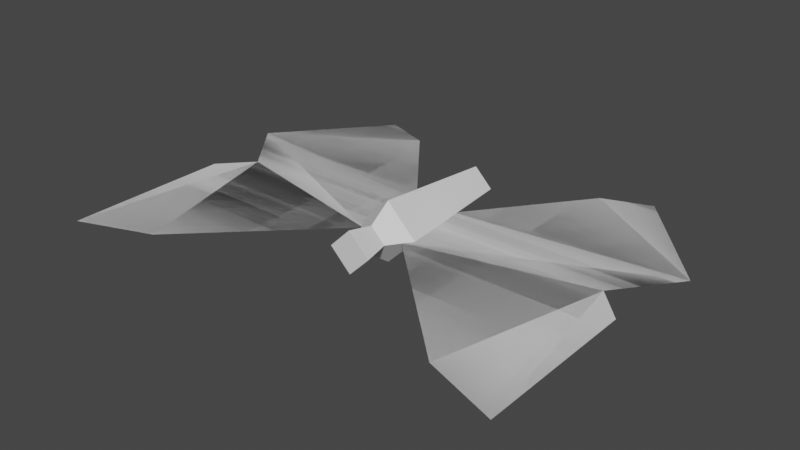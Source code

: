 # Source: batterfly.blend  (saved by Blender 3.6.11; exported with 4.5.12 LTS)
import bpy
from mathutils import Matrix  # noqa: F401  (used for matrix-valued properties, if any)

bpy.ops.wm.read_factory_settings(use_empty=True)
scene = bpy.context.scene
scene.name = 'Scene'

# ---- materials (node trees are filled in below, after node groups)
mat_material_001 = bpy.data.materials.new('Material.001')
mat_material_001.use_transparent_shadow = False
mat_material_002 = bpy.data.materials.new('Material.002')
mat_material_002.use_transparent_shadow = False

# ---- material node trees
mat_material_001.use_nodes = True; mat_material_001.node_tree.nodes.clear()
_N = mat_material_001.node_tree.nodes; _L = mat_material_001.node_tree.links
n0 = _N.new('ShaderNodeBsdfPrincipled'); n0.name = 'Principled BSDF'; n0.location = (10, 300)
n0.distribution = 'GGX'
n0.subsurface_method = 'RANDOM_WALK_SKIN'
n0.inputs[3].default_value = 1.45
n0.inputs[27].default_value = (0.0, 0.0, 0.0, 1.0)
n0.inputs[28].default_value = 1.0
n1 = _N.new('ShaderNodeOutputMaterial'); n1.name = 'Material Output'; n1.location = (300, 300)
_L.new(n0.outputs[0], n1.inputs[0])
n1.is_active_output = True
mat_material_002.use_nodes = True; mat_material_002.node_tree.nodes.clear()
_N = mat_material_002.node_tree.nodes; _L = mat_material_002.node_tree.links
n0 = _N.new('ShaderNodeBsdfPrincipled'); n0.name = 'Principled BSDF'; n0.location = (10, 300)
n0.distribution = 'GGX'
n0.subsurface_method = 'RANDOM_WALK_SKIN'
n0.inputs[3].default_value = 1.45
n0.inputs[27].default_value = (0.0, 0.0, 0.0, 1.0)
n0.inputs[28].default_value = 1.0
n1 = _N.new('ShaderNodeOutputMaterial'); n1.name = 'Material Output'; n1.location = (300, 300)
_L.new(n0.outputs[0], n1.inputs[0])
n1.is_active_output = True

# ---- world
world_world = bpy.data.worlds.new('World'); scene.world = world_world
world_world.use_nodes = True; world_world.node_tree.nodes.clear()
_N = world_world.node_tree.nodes; _L = world_world.node_tree.links
n0 = _N.new('ShaderNodeOutputWorld'); n0.name = 'World Output'; n0.location = (300, 300)
n1 = _N.new('ShaderNodeBackground'); n1.name = 'Background'; n1.location = (10, 300)
n1.inputs[0].default_value = (0.05088, 0.05088, 0.05088, 1.0)
_L.new(n1.outputs[0], n0.inputs[0])
n0.is_active_output = True
world_world.color = (0.05088, 0.05088, 0.05088)
world_world.use_sun_shadow = False
world_world.sun_shadow_jitter_overblur = 0.0

# ---- meshes
me_mesh = bpy.data.meshes.new('Mesh')
me_mesh.from_pydata([(-0.05505, -3.942e-35, 0.2179), (0.0, -0.05505, 0.2179), (0.0, 0.05505, 0.2179), (0.05505, -3.942e-35, 0.2179), (0.0, 0.04755, -0.251), (0.04755, 2.074e-09, -0.251), (-0.04755, 2.074e-09, -0.251), (0.0, -0.04755, -0.251), (-0.03802, -2.59e-35, 0.1431), (0.0, 0.03802, 0.1431), (0.03802, -2.59e-35, 0.1431), (0.0, -0.03802, 0.1431), (-0.07909, -1.546e-35, 0.08544), (0.0, 0.07909, 0.08544), (0.07909, -1.546e-35, 0.08544), (0.0, -0.07909, 0.08544), (-0.5927, -3.749e-16, 0.5093), (-0.05684, -6.349e-17, 0.1068), (-0.4049, 3.568e-16, -0.4232), (-0.05684, 8.757e-17, -0.08822), (-0.5166, 1.767e-17, 0.002466), (-0.6364, 1.27e-16, -0.1508), (-0.5927, -4.524e-17, 0.08375), (-0.4026, -3.052e-16, 0.4403), (-0.2814, 3.021e-16, -0.3782), (0.5927, -1.11e-16, 0.5093), (0.05684, -2.165e-17, 0.1068), (0.4049, 1.055e-16, -0.4232), (0.05684, 2.165e-17, -0.08822), (0.5166, 1.514e-18, 0.002466), (0.6364, 2.61e-17, -0.1508), (0.5927, -1.654e-17, 0.08375), (0.4026, -7.932e-17, 0.4403), (0.2814, 7.574e-17, -0.3782), (-0.5927, -3.749e-16, 0.5093), (-0.05684, -6.349e-17, 0.1068), (-0.4049, 3.568e-16, -0.4232), (-0.05684, 8.757e-17, -0.08822), (-0.5166, 1.767e-17, 0.002466), (-0.6364, 1.27e-16, -0.1508), (-0.5927, -4.524e-17, 0.08375), (-0.4026, -3.052e-16, 0.4403), (-0.2814, 3.021e-16, -0.3782), (0.5927, -1.11e-16, 0.5093), (0.05684, -2.165e-17, 0.1068), (0.4049, 1.055e-16, -0.4232), (0.05684, 2.165e-17, -0.08822), (0.5166, 1.514e-18, 0.002466), (0.6364, 2.61e-17, -0.1508), (0.5927, -1.654e-17, 0.08375), (0.4026, -7.932e-17, 0.4403), (0.2814, 7.574e-17, -0.3782)], [], [(0, 1, 3, 2), (5, 4, 13, 14), (4, 5, 7, 6), (12, 6, 7, 15), (7, 5, 14, 15), (4, 6, 12, 13), (8, 0, 2, 9), (2, 3, 10, 9), (1, 11, 10, 3), (8, 11, 1, 0), (12, 8, 9, 13), (9, 10, 14, 13), (11, 15, 14, 10), (12, 15, 11, 8), (21, 24, 18), (16, 23, 20, 22), (23, 17, 20), (21, 20, 17, 19), (24, 21, 19), (30, 27, 33), (25, 31, 29, 32), (32, 29, 26), (30, 28, 26, 29), (33, 28, 30), (39, 36, 42), (34, 40, 38, 41), (41, 38, 35), (39, 37, 35, 38), (42, 37, 39), (48, 51, 45), (43, 50, 47, 49), (50, 44, 47), (48, 47, 44, 46), (51, 48, 46)])
me_mesh.polygons.foreach_set('use_smooth', [True] * 34)
me_mesh.polygons.foreach_set('material_index', [0, 0, 0, 0, 0, 0, 0, 0, 0, 0, 0, 0, 0, 0, 1, 1, 1, 1, 1, 1, 1, 1, 1, 1, 1, 1, 1, 1, 1, 1, 1, 1, 1, 1])
_k = set([(0, 1), (0, 2), (0, 8), (1, 3), (1, 11), (2, 3), (2, 9), (3, 10), (4, 5), (4, 6), (4, 13), (5, 7), (5, 14), (6, 7), (6, 12), (7, 15), (8, 9), (8, 11), (8, 12), (9, 10), (9, 13), (10, 11), (10, 14), (11, 15), (12, 13), (12, 15), (13, 14), (14, 15), (16, 22), (16, 23), (17, 19), (17, 23), (18, 21), (18, 24), (19, 24), (20, 21), (20, 22), (25, 31), (25, 32), (26, 28), (26, 32), (27, 30), (27, 33), (28, 33), (29, 30), (29, 31), (34, 40), (34, 41), (35, 37), (35, 41), (36, 39), (36, 42), (37, 42), (38, 39), (38, 40), (43, 49), (43, 50), (44, 46), (44, 50), (45, 48), (45, 51), (46, 51), (47, 48), (47, 49)])
me_mesh.attributes.new('sharp_edge', 'BOOLEAN', 'EDGE').data.foreach_set('value', [ (min(e.vertices), max(e.vertices)) in _k for e in me_mesh.edges])
_uv = me_mesh.uv_layers.new(name='map1')
_uv.uv.foreach_set('vector', [0.8335, 0.3545, 0.8335, 0.3545, 0.8335, 0.3545, 0.8335, 0.3545, 0.8335, 0.3545, 0.8335, 0.3545, 0.8335, 0.3545, 0.8335, 0.3545, 0.8335, 0.3545, 0.8335, 0.3545, 0.8335, 0.3545, 0.8335, 0.3545, 0.8431, 0.2127, 0.8431, 0.2127, 0.8431, 0.2127, 0.8431, 0.2127, 0.8431, 0.2127, 0.8431, 0.2127, 0.8431, 0.2127, 0.8431, 0.2127, 0.8335, 0.3545, 0.8335, 0.3545, 0.8335, 0.3545, 0.8335, 0.3545, 0.8335, 0.3545, 0.8335, 0.3545, 0.8335, 0.3545, 0.8335, 0.3545, 0.8335, 0.3545, 0.8335, 0.3545, 0.8335, 0.3545, 0.8335, 0.3545, 0.8431, 0.2127, 0.8431, 0.2127, 0.8431, 0.2127, 0.8431, 0.2127, 0.8431, 0.2127, 0.8431, 0.2127, 0.8431, 0.2127, 0.8431, 0.2127, 0.8335, 0.3545, 0.8335, 0.3545, 0.8335, 0.3545, 0.8335, 0.3545, 0.8335, 0.3545, 0.8335, 0.3545, 0.8335, 0.3545, 0.8335, 0.3545, 0.8431, 0.2127, 0.8431, 0.2127, 0.8431, 0.2127, 0.8431, 0.2127, 0.8431, 0.2127, 0.8431, 0.2127, 0.8431, 0.2127, 0.8431, 0.2127, 0.702, 0.1963, 0.702, 0.1963, 0.702, 0.1963, 0.702, 0.1963, 0.702, 0.1963, 0.702, 0.1963, 0.702, 0.1963, 0.7109, 0.3545, 0.7109, 0.3545, 0.7109, 0.3545, 0.702, 0.1963, 0.702, 0.1963, 0.702, 0.1963, 0.702, 0.1963, 0.7109, 0.3545, 0.7109, 0.3545, 0.7109, 0.3545, 0.702, 0.1963, 0.702, 0.1963, 0.702, 0.1963, 0.702, 0.1963, 0.702, 0.1963, 0.702, 0.1963, 0.702, 0.1963, 0.7109, 0.3545, 0.7109, 0.3545, 0.7109, 0.3545, 0.702, 0.1963, 0.702, 0.1963, 0.702, 0.1963, 0.702, 0.1963, 0.7109, 0.3545, 0.7109, 0.3545, 0.7109, 0.3545, 0.702, 0.1963, 0.702, 0.1963, 0.702, 0.1963, 0.702, 0.1963, 0.702, 0.1963, 0.702, 0.1963, 0.702, 0.1963, 0.7109, 0.3545, 0.7109, 0.3545, 0.7109, 0.3545, 0.702, 0.1963, 0.702, 0.1963, 0.702, 0.1963, 0.702, 0.1963, 0.7109, 0.3545, 0.7109, 0.3545, 0.7109, 0.3545, 0.702, 0.1963, 0.702, 0.1963, 0.702, 0.1963, 0.702, 0.1963, 0.702, 0.1963, 0.702, 0.1963, 0.702, 0.1963, 0.7109, 0.3545, 0.7109, 0.3545, 0.7109, 0.3545, 0.702, 0.1963, 0.702, 0.1963, 0.702, 0.1963, 0.702, 0.1963, 0.7109, 0.3545, 0.7109, 0.3545, 0.7109, 0.3545])
me_mesh.materials.append(mat_material_001)
me_mesh.materials.append(mat_material_002)
me_mesh.update()
me_mesh.normals_split_custom_set([tuple(v) for v in zip(*[iter([0.0, 0.0, 1.0, 0.0, 0.0, 1.0, 0.0, 0.0, 1.0, 0.0, 0.0, 1.0, 0.7056, 0.7056, -0.06615, 0.7056, 0.7056, -0.06615, 0.7056, 0.7056, -0.06615, 0.7056, 0.7056, -0.06615, 0.0, 0.0, -1.0, 0.0, 0.0, -1.0, 0.0, 0.0, -1.0, 0.0, 0.0, -1.0, -0.7056, -0.7056, -0.06615, -0.7056, -0.7056, -0.06615, -0.7056, -0.7056, -0.06615, -0.7056, -0.7056, -0.06615, 0.7056, -0.7056, -0.06615, 0.7056, -0.7056, -0.06615, 0.7056, -0.7056, -0.06615, 0.7056, -0.7056, -0.06615, -0.7056, 0.7056, -0.06615, -0.7056, 0.7056, -0.06615, -0.7056, 0.7056, -0.06615, -0.7056, 0.7056, -0.06615, -0.6981, 0.6981, -0.1591, -0.6981, 0.6981, -0.1591, -0.6981, 0.6981, -0.1591, -0.6981, 0.6981, -0.1591, 0.6981, 0.6981, -0.1591, 0.6981, 0.6981, -0.1591, 0.6981, 0.6981, -0.1591, 0.6981, 0.6981, -0.1591, 0.6981, -0.6981, -0.1591, 0.6981, -0.6981, -0.1591, 0.6981, -0.6981, -0.1591, 0.6981, -0.6981, -0.1591, -0.6981, -0.6981, -0.1591, -0.6981, -0.6981, -0.1591, -0.6981, -0.6981, -0.1591, -0.6981, -0.6981, -0.1591, -0.6316, 0.6316, 0.4496, -0.6316, 0.6316, 0.4496, -0.6316, 0.6316, 0.4496, -0.6316, 0.6316, 0.4496, 0.6316, 0.6316, 0.4496, 0.6316, 0.6316, 0.4496, 0.6316, 0.6316, 0.4496, 0.6316, 0.6316, 0.4496, 0.6316, -0.6316, 0.4496, 0.6316, -0.6316, 0.4496, 0.6316, -0.6316, 0.4496, 0.6316, -0.6316, 0.4496, -0.6316, -0.6316, 0.4496, -0.6316, -0.6316, 0.4496, -0.6316, -0.6316, 0.4496, -0.6316, -0.6316, 0.4496, 1.049e-17, 1.0, 7.798e-16, 2.862e-17, 1.0, 8.144e-16, 1.035e-16, 1.0, 9.313e-16, -6.65e-17, 1.0, 7.645e-16, -3.685e-17, 1.0, 7.53e-16, -1.465e-17, 1.0, 7.491e-16, -6.65e-17, 1.0, 7.645e-16, -3.685e-17, 1.0, 7.53e-16, 1.693e-18, 1.0, 7.431e-16, -1.465e-17, 1.0, 7.491e-16, 1.049e-17, 1.0, 7.798e-16, -1.465e-17, 1.0, 7.491e-16, 1.693e-18, 1.0, 7.431e-16, -7.037e-18, 1.0, 7.493e-16, 2.862e-17, 1.0, 8.144e-16, 1.049e-17, 1.0, 7.798e-16, -7.037e-18, 1.0, 7.493e-16, -9.731e-18, 1.0, 2.273e-16, -1.027e-16, 1.0, 3.787e-16, -2.787e-17, 1.0, 2.618e-16, 6.725e-17, 1.0, 2.119e-16, 6.725e-17, 1.0, 2.119e-16, 1.54e-17, 1.0, 1.966e-16, 3.761e-17, 1.0, 2.004e-16, 3.761e-17, 1.0, 2.004e-16, 1.54e-17, 1.0, 1.966e-16, -9.366e-19, 1.0, 1.906e-16, -9.731e-18, 1.0, 2.273e-16, 7.794e-18, 1.0, 1.968e-16, -9.366e-19, 1.0, 1.906e-16, 1.54e-17, 1.0, 1.966e-16, -2.787e-17, 1.0, 2.618e-16, 7.794e-18, 1.0, 1.968e-16, -9.731e-18, 1.0, 2.273e-16, -1.049e-17, -1.0, -7.798e-16, -1.035e-16, -1.0, -9.313e-16, -2.862e-17, -1.0, -8.144e-16, 6.65e-17, -1.0, -7.645e-16, 6.65e-17, -1.0, -7.645e-16, 1.465e-17, -1.0, -7.491e-16, 3.685e-17, -1.0, -7.53e-16, 3.685e-17, -1.0, -7.53e-16, 1.465e-17, -1.0, -7.491e-16, -1.693e-18, -1.0, -7.431e-16, -1.049e-17, -1.0, -7.798e-16, 7.037e-18, -1.0, -7.493e-16, -1.693e-18, -1.0, -7.431e-16, 1.465e-17, -1.0, -7.491e-16, -2.862e-17, -1.0, -8.144e-16, 7.037e-18, -1.0, -7.493e-16, -1.049e-17, -1.0, -7.798e-16, 9.731e-18, -1.0, -2.273e-16, 2.787e-17, -1.0, -2.618e-16, 1.027e-16, -1.0, -3.787e-16, -6.725e-17, -1.0, -2.119e-16, -3.761e-17, -1.0, -2.004e-16, -1.54e-17, -1.0, -1.966e-16, -6.725e-17, -1.0, -2.119e-16, -3.761e-17, -1.0, -2.004e-16, 9.366e-19, -1.0, -1.906e-16, -1.54e-17, -1.0, -1.966e-16, 9.731e-18, -1.0, -2.273e-16, -1.54e-17, -1.0, -1.966e-16, 9.366e-19, -1.0, -1.906e-16, -7.794e-18, -1.0, -1.968e-16, 2.787e-17, -1.0, -2.618e-16, 9.731e-18, -1.0, -2.273e-16, -7.794e-18, -1.0, -1.968e-16])] * 3)])

# ---- objects
ob_butterfly_model = bpy.data.objects.new('Butterfly_Model', me_mesh)

# ---- transforms, parenting, visibility, modifiers, constraints
ob_butterfly_model.location = (0.0, 0.0, 0.0)
ob_butterfly_model.rotation_euler = (1.571, 0.0, 0.0)
ob_butterfly_model.color = (0.8, 0.8, 0.8, 1.0)
_vg = ob_butterfly_model.vertex_groups.new(name='Root_Con')
_vg.add([0, 1, 2, 3, 4, 5, 6, 7, 8, 9, 10, 11, 13, 15], 1.0, 'REPLACE')
_vg = ob_butterfly_model.vertex_groups.new(name='L_Wing1')
_vg.add([14, 25, 26, 27, 28, 29, 30, 31, 32, 33, 43, 44, 45, 46, 47, 48, 49, 50, 51], 1.0, 'REPLACE')
_vg = ob_butterfly_model.vertex_groups.new(name='R_Wing1')
_vg.add([12, 16, 17, 18, 19, 20, 21, 22, 23, 24, 34, 35, 36, 37, 38, 39, 40, 41, 42], 1.0, 'REPLACE')
_m = ob_butterfly_model.modifiers.new('Bones_and_Cons', 'ARMATURE')

# ---- collection membership
scene.collection.objects.link(ob_butterfly_model)

# ---- scene / render settings (as saved in the file)
scene.frame_start = 1; scene.frame_end = 250; scene.frame_set(1)
scene.render.engine = 'BLENDER_EEVEE_NEXT'
scene.cycles.sampling_pattern = 'TABULATED_SOBOL'
scene.view_settings.view_transform = 'Filmic'
bpy.context.view_layer.update()

# ---- added for rendering (the .blend has no active camera and no usable light): camera, sun
cam_auto = bpy.data.cameras.new('AutoCamera')
cam_auto.lens = 50.0
cam_auto.sensor_width = 36.0
cam_auto.clip_end = 1000.0
ob_auto_camera = bpy.data.objects.new('AutoCamera', cam_auto)
scene.collection.objects.link(ob_auto_camera)
ob_auto_camera.location = (1.46721, -1.80368, 1.17377)
ob_auto_camera.rotation_euler = (1.09748, -7.21219e-08, 0.694738)
scene.camera = ob_auto_camera
light_auto_sun = bpy.data.lights.new('AutoSun', 'SUN')
light_auto_sun.energy = 3.0
light_auto_sun.angle = 0.0523599
ob_auto_sun = bpy.data.objects.new('AutoSun', light_auto_sun)
scene.collection.objects.link(ob_auto_sun)
ob_auto_sun.rotation_euler = (0.872665, 0.174533, 0.523599)
bpy.context.view_layer.update()
